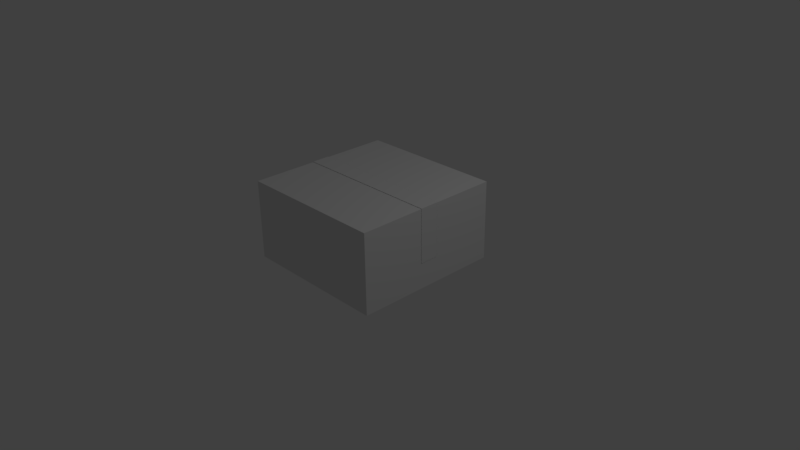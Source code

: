 # Source: BoxClosedShort.blend  (saved by Blender 2.77.0; exported with 4.5.12 LTS)
import bpy
from mathutils import Matrix  # noqa: F401  (used for matrix-valued properties, if any)

bpy.ops.wm.read_factory_settings(use_empty=True)
scene = bpy.context.scene
scene.name = 'Scene'

# ---- collections
col_collection_1 = bpy.data.collections.new('Collection 1'); scene.collection.children.link(col_collection_1)

# ---- materials (node trees are filled in below, after node groups)
mat_material = bpy.data.materials.new('Material')
mat_material.alpha_threshold = 0.0
mat_material.use_transparent_shadow = False
mat_material.roughness = 0.5
mat_material.line_color = (0.0, 0.0, 0.0, 1.0)
mat_tape = bpy.data.materials.new('Tape')
mat_tape.alpha_threshold = 0.0
mat_tape.use_transparent_shadow = False
mat_tape.roughness = 0.5

# ---- material node trees

# ---- world
world_world = bpy.data.worlds.new('World'); scene.world = world_world
world_world.color = (0.05088, 0.05088, 0.05088)
world_world.use_sun_shadow = False
world_world.sun_shadow_jitter_overblur = 0.0
world_world.cycles.sampling_method = 'MANUAL'

# ---- cameras
cam_camera = bpy.data.cameras.new('Camera')
cam_camera.clip_end = 100.0
cam_camera.lens = 35.0
cam_camera.sensor_width = 32.0
cam_camera.sensor_height = 18.0
cam_camera.ortho_scale = 7.314
cam_camera.dof.focus_distance = 0.0
cam_camera.dof.aperture_fstop = 128.0

# ---- lights
light_lamp = bpy.data.lights.new('Lamp', 'POINT')
light_lamp.transmission_factor = 0.0
light_lamp.cutoff_distance = 30.0
light_lamp.energy = 100.0
light_lamp.shadow_buffer_clip_start = 1.001
light_lamp.shadow_soft_size = 0.1
light_lamp.shadow_maximum_resolution = 0.006
light_lamp.use_absolute_resolution = True

# ---- meshes
me_cube = bpy.data.meshes.new('Cube')
me_cube.from_pydata([(1.0, 1.0, -0.04077), (1.0, -1.0, -0.04077), (-1.0, -1.0, -0.04077), (-1.0, 1.0, -0.04077), (0.98, 0.98, 1.0), (0.98, -0.98, 1.0), (-0.98, -0.98, 1.0), (-0.98, 0.98, 1.0), (1.0, 1.0, 1.0), (1.0, -1.0, 1.0), (-1.0, 1.0, 1.0), (-1.0, -1.0, 1.0), (0.98, 0.98, -0.02077), (0.98, -0.98, -0.02077), (-0.98, 0.98, -0.02077), (-0.98, -0.98, -0.02077), (1.0, 1.0, 1.02), (1.0, -1.0, 1.02), (-1.0, 1.0, 1.02), (-1.0, -1.0, 1.02), (0.98, 0.98, 1.02), (0.98, -0.98, 1.02), (-0.98, 0.98, 1.02), (-0.98, -0.98, 1.02), (0.98, -5.96e-07, 1.0), (-0.98, 3.576e-07, 1.0), (-0.98, 3.576e-07, 1.02), (0.98, -5.96e-07, 1.02), (0.98, -5.364e-07, 1.0), (-0.98, 0.0, 1.0), (0.98, -5.364e-07, 1.02), (-0.98, 0.0, 1.02), (-1.004, -0.1252, 1.025), (1.003, -0.1252, 1.025), (-1.004, 0.1252, 1.025), (1.003, 0.1252, 1.025), (-1.004, -0.1252, 0.4357), (-1.004, 0.1252, 0.4357), (1.003, -0.1252, 0.3036), (1.003, 0.1252, 0.3036)], [], [(0, 1, 2, 3), (6, 5, 13, 15), (0, 8, 9, 1), (1, 9, 11, 2), (2, 11, 10, 3), (8, 0, 3, 10), (4, 5, 21, 20), (21, 5, 24, 27), (12, 14, 15, 13), (5, 4, 12, 13), (7, 6, 15, 14), (4, 7, 14, 12), (20, 21, 17, 16), (22, 20, 16, 18), (21, 23, 19, 17), (23, 22, 18, 19), (6, 7, 22, 23), (20, 22, 31, 30), (24, 25, 26, 27), (6, 23, 26, 25), (5, 6, 25, 24), (23, 21, 27, 26), (29, 28, 30, 31), (22, 7, 29, 31), (4, 20, 30, 28), (7, 4, 28, 29), (9, 8, 16, 17), (11, 9, 17, 19), (10, 11, 19, 18), (10, 18, 16, 8), (32, 33, 35, 34), (32, 34, 37, 36), (35, 33, 38, 39)])
me_cube.polygons.foreach_set('material_index', [0, 0, 0, 0, 0, 0, 0, 0, 0, 0, 0, 0, 0, 0, 0, 0, 0, 0, 0, 0, 0, 0, 0, 0, 0, 0, 0, 0, 0, 0, 1, 1, 1])
me_cube.materials.append(mat_material)
me_cube.materials.append(mat_tape)
me_cube.use_remesh_preserve_volume = False
me_cube.use_remesh_preserve_attributes = False
me_cube.use_mirror_vertex_groups = False
me_cube.update()

# ---- objects
ob_cube = bpy.data.objects.new('Cube', me_cube)
ob_lamp = bpy.data.objects.new('Lamp', light_lamp)
ob_camera = bpy.data.objects.new('Camera', cam_camera)

# ---- transforms, parenting, visibility, modifiers, constraints
ob_cube.location = (0.0, 0.0, 0.0)
ob_cube.lock_rotations_4d = False
ob_cube.empty_display_type = 'ARROWS'
ob_cube.lineart.crease_threshold = 0.0
ob_lamp.location = (4.076, 1.005, 5.904)
ob_lamp.rotation_euler = (0.6503, 0.05522, 1.866)
ob_lamp.lock_rotations_4d = False
ob_lamp.empty_display_type = 'ARROWS'
ob_lamp.color = (0.0, 0.0, 0.0, 0.0)
ob_lamp.lineart.crease_threshold = 0.0
ob_camera.location = (7.481, -6.508, 5.344)
ob_camera.rotation_euler = (1.109, 0.01082, 0.8149)
ob_camera.lock_rotations_4d = False
ob_camera.empty_display_type = 'ARROWS'
ob_camera.color = (0.0, 0.0, 0.0, 0.0)
ob_camera.display_type = 'WIRE'
ob_camera.lineart.crease_threshold = 0.0

# ---- collection membership
col_collection_1.objects.link(ob_cube)
col_collection_1.objects.link(ob_lamp)
col_collection_1.objects.link(ob_camera)

# ---- scene / render settings (as saved in the file)
scene.camera = ob_camera
scene.frame_start = 1; scene.frame_end = 250; scene.frame_set(1)
scene.render.engine = 'BLENDER_EEVEE_NEXT'
scene.render.resolution_percentage = 50
scene.render.dither_intensity = 0.0
scene.cycles.use_denoising = False
scene.cycles.samples = 128
scene.cycles.sampling_pattern = 'TABULATED_SOBOL'
scene.cycles.light_sampling_threshold = 0.0
scene.cycles.use_adaptive_sampling = False
scene.cycles.use_light_tree = False
scene.cycles.blur_glossy = 0.0
scene.cycles.sample_clamp_indirect = 0.0
scene.view_settings.view_transform = 'Standard'
bpy.context.view_layer.update()
